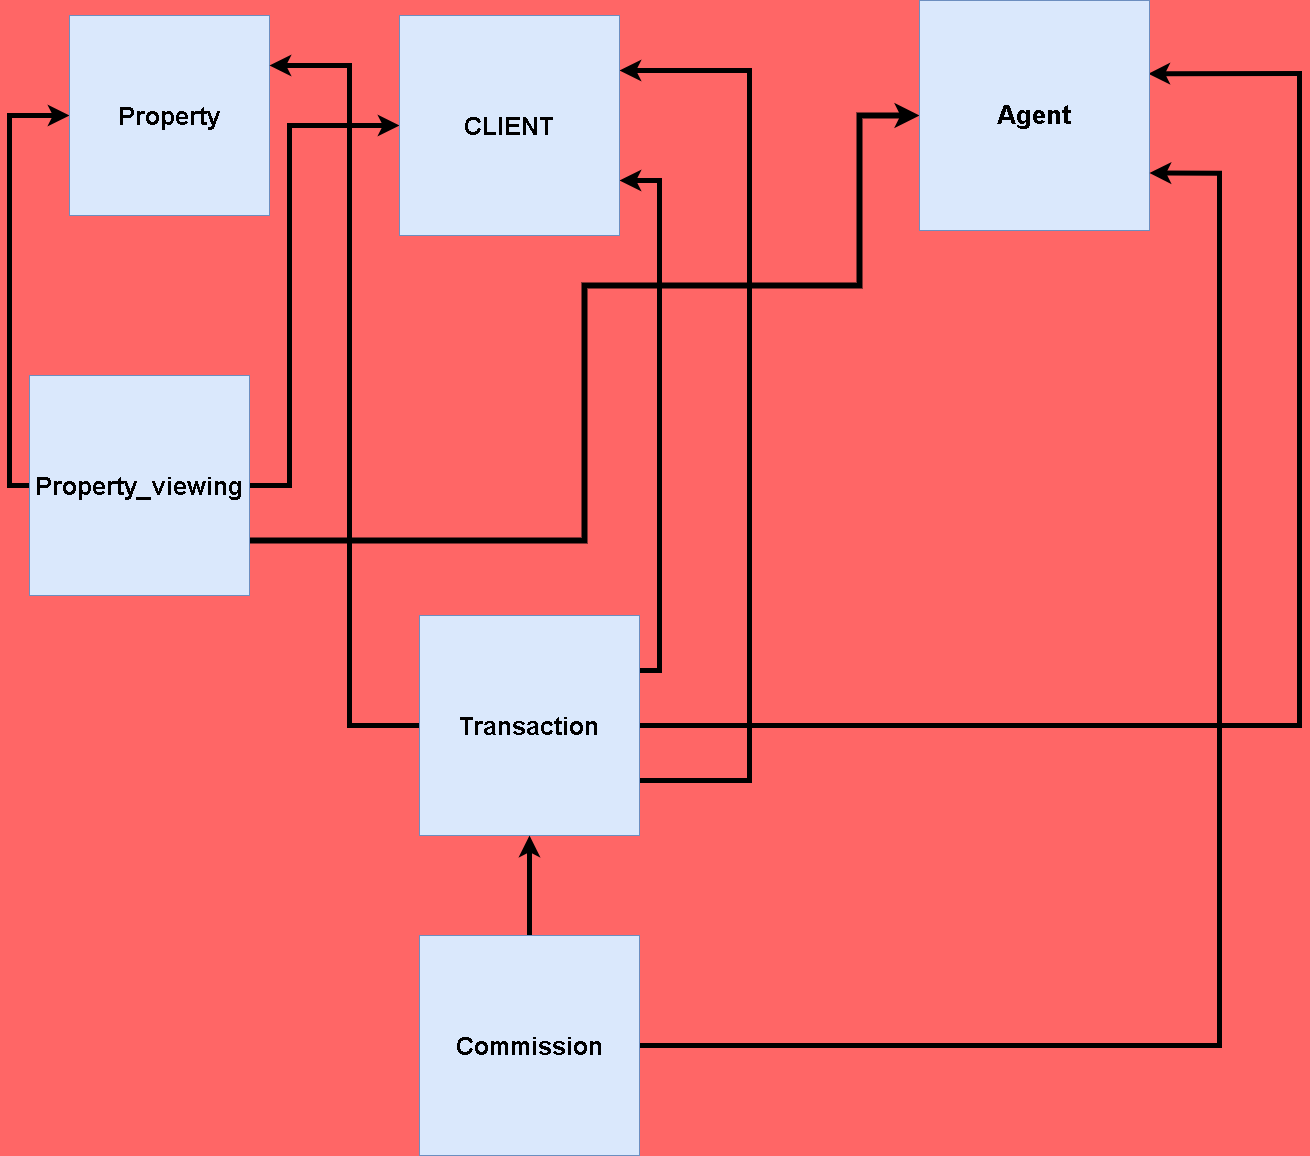

The diagram above was exported from draw.io. Its source (the exported page's mxGraphModel, read from the mxfile embedded in the PNG):
<mxGraphModel dx="1737" dy="2283" grid="1" gridSize="10" guides="1" tooltips="1" connect="1" arrows="1" fold="1" page="0" pageScale="1" pageWidth="827" pageHeight="1169" background="#FF6666" math="0" shadow="0">
  <root>
    <mxCell id="0" />
    <mxCell id="1" parent="0" />
    <mxCell id="jxDv67sMP7KqO-mjrTOH-12" style="edgeStyle=orthogonalEdgeStyle;rounded=0;orthogonalLoop=1;jettySize=auto;html=1;exitX=0;exitY=0.5;exitDx=0;exitDy=0;entryX=0;entryY=0.5;entryDx=0;entryDy=0;strokeWidth=5;" edge="1" parent="1" source="jxDv67sMP7KqO-mjrTOH-1" target="jxDv67sMP7KqO-mjrTOH-2">
      <mxGeometry relative="1" as="geometry" />
    </mxCell>
    <mxCell id="jxDv67sMP7KqO-mjrTOH-13" style="edgeStyle=orthogonalEdgeStyle;rounded=0;orthogonalLoop=1;jettySize=auto;html=1;exitX=1;exitY=0.5;exitDx=0;exitDy=0;entryX=0;entryY=0.5;entryDx=0;entryDy=0;strokeWidth=5;" edge="1" parent="1" source="jxDv67sMP7KqO-mjrTOH-1" target="jxDv67sMP7KqO-mjrTOH-7">
      <mxGeometry relative="1" as="geometry">
        <Array as="points">
          <mxPoint x="-320" y="290" />
          <mxPoint x="-320" y="-70" />
        </Array>
      </mxGeometry>
    </mxCell>
    <mxCell id="jxDv67sMP7KqO-mjrTOH-14" style="edgeStyle=orthogonalEdgeStyle;rounded=0;orthogonalLoop=1;jettySize=auto;html=1;exitX=1;exitY=0.75;exitDx=0;exitDy=0;entryX=0;entryY=0.5;entryDx=0;entryDy=0;strokeWidth=6;" edge="1" parent="1" source="jxDv67sMP7KqO-mjrTOH-1" target="jxDv67sMP7KqO-mjrTOH-4">
      <mxGeometry relative="1" as="geometry">
        <Array as="points">
          <mxPoint x="-25" y="345" />
          <mxPoint x="-25" y="90" />
          <mxPoint x="250" y="90" />
          <mxPoint x="250" y="-80" />
        </Array>
      </mxGeometry>
    </mxCell>
    <mxCell id="jxDv67sMP7KqO-mjrTOH-1" value="Property_viewing" style="whiteSpace=wrap;html=1;aspect=fixed;fillColor=#dae8fc;strokeColor=#6c8ebf;fontSize=25;fontStyle=1" vertex="1" parent="1">
      <mxGeometry x="-580" y="180" width="220" height="220" as="geometry" />
    </mxCell>
    <mxCell id="jxDv67sMP7KqO-mjrTOH-2" value="Property" style="whiteSpace=wrap;html=1;aspect=fixed;fillColor=#dae8fc;strokeColor=#6c8ebf;fontSize=25;fontStyle=1" vertex="1" parent="1">
      <mxGeometry x="-540" y="-180" width="200" height="200" as="geometry" />
    </mxCell>
    <mxCell id="jxDv67sMP7KqO-mjrTOH-11" style="edgeStyle=orthogonalEdgeStyle;rounded=0;orthogonalLoop=1;jettySize=auto;html=1;exitX=0;exitY=0.5;exitDx=0;exitDy=0;entryX=1;entryY=0.25;entryDx=0;entryDy=0;strokeWidth=5;" edge="1" parent="1" source="jxDv67sMP7KqO-mjrTOH-3" target="jxDv67sMP7KqO-mjrTOH-2">
      <mxGeometry relative="1" as="geometry">
        <Array as="points">
          <mxPoint x="-260" y="530" />
          <mxPoint x="-260" y="-130" />
        </Array>
      </mxGeometry>
    </mxCell>
    <mxCell id="jxDv67sMP7KqO-mjrTOH-15" style="edgeStyle=orthogonalEdgeStyle;rounded=0;orthogonalLoop=1;jettySize=auto;html=1;exitX=1;exitY=0.25;exitDx=0;exitDy=0;entryX=1;entryY=0.75;entryDx=0;entryDy=0;strokeWidth=5;" edge="1" parent="1" source="jxDv67sMP7KqO-mjrTOH-3" target="jxDv67sMP7KqO-mjrTOH-7">
      <mxGeometry relative="1" as="geometry" />
    </mxCell>
    <mxCell id="jxDv67sMP7KqO-mjrTOH-16" style="edgeStyle=orthogonalEdgeStyle;rounded=0;orthogonalLoop=1;jettySize=auto;html=1;exitX=1;exitY=0.75;exitDx=0;exitDy=0;entryX=1;entryY=0.25;entryDx=0;entryDy=0;strokeWidth=5;" edge="1" parent="1" source="jxDv67sMP7KqO-mjrTOH-3" target="jxDv67sMP7KqO-mjrTOH-7">
      <mxGeometry relative="1" as="geometry">
        <Array as="points">
          <mxPoint x="140" y="585" />
          <mxPoint x="140" y="-125" />
        </Array>
      </mxGeometry>
    </mxCell>
    <mxCell id="jxDv67sMP7KqO-mjrTOH-17" style="edgeStyle=orthogonalEdgeStyle;rounded=0;orthogonalLoop=1;jettySize=auto;html=1;exitX=1;exitY=0.5;exitDx=0;exitDy=0;strokeWidth=5;entryX=0.995;entryY=0.318;entryDx=0;entryDy=0;entryPerimeter=0;" edge="1" parent="1" source="jxDv67sMP7KqO-mjrTOH-3" target="jxDv67sMP7KqO-mjrTOH-4">
      <mxGeometry relative="1" as="geometry">
        <mxPoint x="560" y="-100" as="targetPoint" />
        <Array as="points">
          <mxPoint x="690" y="530" />
          <mxPoint x="690" y="-122" />
        </Array>
      </mxGeometry>
    </mxCell>
    <mxCell id="jxDv67sMP7KqO-mjrTOH-3" value="Transaction" style="whiteSpace=wrap;html=1;aspect=fixed;fillColor=#dae8fc;strokeColor=#6c8ebf;fontSize=25;fontStyle=1" vertex="1" parent="1">
      <mxGeometry x="-190" y="420" width="220" height="220" as="geometry" />
    </mxCell>
    <mxCell id="jxDv67sMP7KqO-mjrTOH-4" value="Agent" style="whiteSpace=wrap;html=1;aspect=fixed;fillColor=#dae8fc;strokeColor=#6c8ebf;fontSize=26;fontStyle=1" vertex="1" parent="1">
      <mxGeometry x="310" y="-195" width="230" height="230" as="geometry" />
    </mxCell>
    <mxCell id="jxDv67sMP7KqO-mjrTOH-9" style="edgeStyle=orthogonalEdgeStyle;rounded=0;orthogonalLoop=1;jettySize=auto;html=1;exitX=0.5;exitY=0;exitDx=0;exitDy=0;entryX=0.5;entryY=1;entryDx=0;entryDy=0;strokeWidth=5;" edge="1" parent="1" source="jxDv67sMP7KqO-mjrTOH-5" target="jxDv67sMP7KqO-mjrTOH-3">
      <mxGeometry relative="1" as="geometry" />
    </mxCell>
    <mxCell id="jxDv67sMP7KqO-mjrTOH-18" style="edgeStyle=orthogonalEdgeStyle;rounded=0;orthogonalLoop=1;jettySize=auto;html=1;exitX=1;exitY=0.5;exitDx=0;exitDy=0;entryX=1;entryY=0.75;entryDx=0;entryDy=0;strokeWidth=5;" edge="1" parent="1" source="jxDv67sMP7KqO-mjrTOH-5" target="jxDv67sMP7KqO-mjrTOH-4">
      <mxGeometry relative="1" as="geometry">
        <Array as="points">
          <mxPoint x="610" y="850" />
          <mxPoint x="610" y="-22" />
        </Array>
      </mxGeometry>
    </mxCell>
    <mxCell id="jxDv67sMP7KqO-mjrTOH-5" value="Commission" style="whiteSpace=wrap;html=1;aspect=fixed;fillColor=#dae8fc;strokeColor=#6c8ebf;fontSize=25;fontStyle=1" vertex="1" parent="1">
      <mxGeometry x="-190" y="740" width="220" height="220" as="geometry" />
    </mxCell>
    <mxCell id="jxDv67sMP7KqO-mjrTOH-7" value="CLIENT" style="whiteSpace=wrap;html=1;aspect=fixed;fillColor=#dae8fc;strokeColor=#6c8ebf;fontSize=25;fontStyle=1" vertex="1" parent="1">
      <mxGeometry x="-210" y="-180" width="220" height="220" as="geometry" />
    </mxCell>
  </root>
</mxGraphModel>